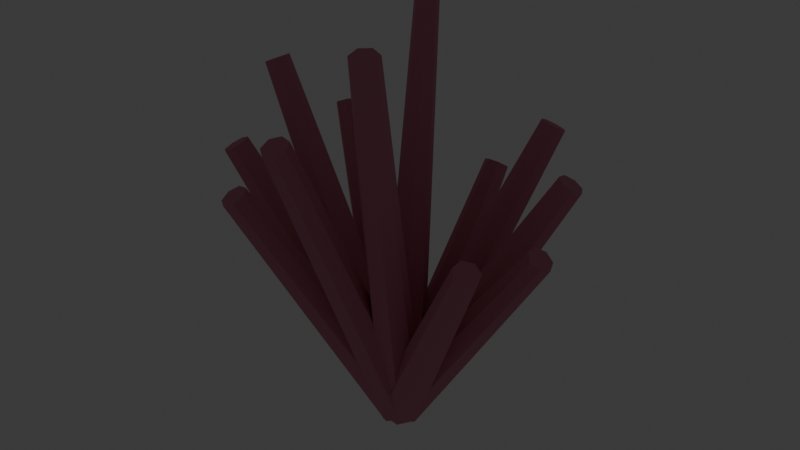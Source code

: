 # Source: source.blend  (saved by Blender 5.2.44; exported with 4.5.12 LTS)
import bpy
from mathutils import Matrix  # noqa: F401  (used for matrix-valued properties, if any)

bpy.ops.wm.read_factory_settings(use_empty=True)
scene = bpy.context.scene
scene.name = 'Scene'

# ---- collections
col_collection = bpy.data.collections.new('Collection'); scene.collection.children.link(col_collection)
col_ships_rowboat = bpy.data.collections.new('ships-rowboat'); scene.collection.children.link(col_ships_rowboat)
col_ships_dinghy = bpy.data.collections.new('ships-dinghy'); scene.collection.children.link(col_ships_dinghy)
col_ships_cutter = bpy.data.collections.new('ships-cutter'); scene.collection.children.link(col_ships_cutter)
col_ships_sloop = bpy.data.collections.new('ships-sloop'); scene.collection.children.link(col_ships_sloop)
col_ships_schooner = bpy.data.collections.new('ships-schooner'); scene.collection.children.link(col_ships_schooner)
col_ships_brig = bpy.data.collections.new('ships-brig'); scene.collection.children.link(col_ships_brig)
col_ships_frigate = bpy.data.collections.new('ships-frigate'); scene.collection.children.link(col_ships_frigate)
col_ships_galleon = bpy.data.collections.new('ships-galleon'); scene.collection.children.link(col_ships_galleon)
col_ships_carrack = bpy.data.collections.new('ships-carrack'); scene.collection.children.link(col_ships_carrack)
col_ships_junk = bpy.data.collections.new('ships-junk'); scene.collection.children.link(col_ships_junk)
col_ships_fishing_boat = bpy.data.collections.new('ships-fishing-boat'); scene.collection.children.link(col_ships_fishing_boat)
col_ships_paddle_steamer = bpy.data.collections.new('ships-paddle-steamer'); scene.collection.children.link(col_ships_paddle_steamer)
col_ships_ocean_steamer = bpy.data.collections.new('ships-ocean-steamer'); scene.collection.children.link(col_ships_ocean_steamer)
col_ships_ironclad = bpy.data.collections.new('ships-ironclad'); scene.collection.children.link(col_ships_ironclad)
col_submarines_diving_capsule = bpy.data.collections.new('submarines-diving-capsule'); scene.collection.children.link(col_submarines_diving_capsule)
col_submarines_research_sub = bpy.data.collections.new('submarines-research-sub'); scene.collection.children.link(col_submarines_research_sub)
col_submarines_tandem_sub = bpy.data.collections.new('submarines-tandem-sub'); scene.collection.children.link(col_submarines_tandem_sub)
col_submarines_torpedo_sub = bpy.data.collections.new('submarines-torpedo-sub'); scene.collection.children.link(col_submarines_torpedo_sub)
col_submarines_cargo_sub = bpy.data.collections.new('submarines-cargo-sub'); scene.collection.children.link(col_submarines_cargo_sub)
col_submarines_steampunk_sub = bpy.data.collections.new('submarines-steampunk-sub'); scene.collection.children.link(col_submarines_steampunk_sub)
col_coast_island = bpy.data.collections.new('coast-island'); scene.collection.children.link(col_coast_island)
col_coast_atoll = bpy.data.collections.new('coast-atoll'); scene.collection.children.link(col_coast_atoll)
col_coast_rocky_island = bpy.data.collections.new('coast-rocky-island'); scene.collection.children.link(col_coast_rocky_island)
col_coast_volcano = bpy.data.collections.new('coast-volcano'); scene.collection.children.link(col_coast_volcano)
col_coast_beach_straight = bpy.data.collections.new('coast-beach-straight'); scene.collection.children.link(col_coast_beach_straight)
col_coast_beach_corner = bpy.data.collections.new('coast-beach-corner'); scene.collection.children.link(col_coast_beach_corner)
col_coast_coast_inlet = bpy.data.collections.new('coast-coast-inlet'); scene.collection.children.link(col_coast_coast_inlet)
col_coast_cliff_straight = bpy.data.collections.new('coast-cliff-straight'); scene.collection.children.link(col_coast_cliff_straight)
col_coast_cliff_corner = bpy.data.collections.new('coast-cliff-corner'); scene.collection.children.link(col_coast_cliff_corner)
col_coast_sea_cave = bpy.data.collections.new('coast-sea-cave'); scene.collection.children.link(col_coast_sea_cave)
col_coast_reef = bpy.data.collections.new('coast-reef'); scene.collection.children.link(col_coast_reef)
col_coast_seabed = bpy.data.collections.new('coast-seabed'); scene.collection.children.link(col_coast_seabed)
col_nature_coconut_palm = bpy.data.collections.new('nature-coconut-palm'); scene.collection.children.link(col_nature_coconut_palm)
col_nature_fan_palm = bpy.data.collections.new('nature-fan-palm'); scene.collection.children.link(col_nature_fan_palm)
col_nature_bent_palm = bpy.data.collections.new('nature-bent-palm'); scene.collection.children.link(col_nature_bent_palm)
col_nature_royal_palm = bpy.data.collections.new('nature-royal-palm'); scene.collection.children.link(col_nature_royal_palm)
col_nature_banana = bpy.data.collections.new('nature-banana'); scene.collection.children.link(col_nature_banana)
col_nature_breadfruit = bpy.data.collections.new('nature-breadfruit'); scene.collection.children.link(col_nature_breadfruit)
col_nature_banyan = bpy.data.collections.new('nature-banyan'); scene.collection.children.link(col_nature_banyan)
col_nature_mangrove = bpy.data.collections.new('nature-mangrove'); scene.collection.children.link(col_nature_mangrove)
col_nature_hibiscus = bpy.data.collections.new('nature-hibiscus'); scene.collection.children.link(col_nature_hibiscus)
col_nature_sea_grape = bpy.data.collections.new('nature-sea-grape'); scene.collection.children.link(col_nature_sea_grape)
col_nature_fern = bpy.data.collections.new('nature-fern'); scene.collection.children.link(col_nature_fern)
col_nature_beach_grass = bpy.data.collections.new('nature-beach-grass'); scene.collection.children.link(col_nature_beach_grass)
col_nature_kelp = bpy.data.collections.new('nature-kelp'); scene.collection.children.link(col_nature_kelp)
col_nature_sea_grass = bpy.data.collections.new('nature-sea-grass'); scene.collection.children.link(col_nature_sea_grass)
col_nature_brain_coral = bpy.data.collections.new('nature-brain-coral'); scene.collection.children.link(col_nature_brain_coral)
col_nature_branching_coral = bpy.data.collections.new('nature-branching-coral'); scene.collection.children.link(col_nature_branching_coral)
col_nature_sea_fan = bpy.data.collections.new('nature-sea-fan'); scene.collection.children.link(col_nature_sea_fan)
col_nature_anemone = bpy.data.collections.new('nature-anemone'); scene.collection.children.link(col_nature_anemone)

# ---- materials (node trees are filled in below, after node groups)
mat_poly_surface = bpy.data.materials.new('poly.surface')
mat_poly_metal = bpy.data.materials.new('poly.metal')
mat_poly_glass = bpy.data.materials.new('poly.glass')
mat_poly_light = bpy.data.materials.new('poly.light')

# ---- material node trees
mat_poly_surface.use_nodes = True; mat_poly_surface.node_tree.nodes.clear()
_N = mat_poly_surface.node_tree.nodes; _L = mat_poly_surface.node_tree.links
n0 = _N.new('ShaderNodeBsdfPrincipled'); n0.name = 'Principled BSDF'; n0.location = (-200, 100)
n0.inputs[2].default_value = 0.8
n0.inputs[10].default_value = 0.005
n1 = _N.new('ShaderNodeOutputMaterial'); n1.name = 'Material Output'; n1.location = (200, 100)
n2 = _N.new('ShaderNodeVertexColor'); n2.name = 'Palette'; n2.location = (0, 0)
n2.layer_name = 'Color'
_L.new(n0.outputs[0], n1.inputs[0])
_L.new(n2.outputs[0], n0.inputs[0])
n1.is_active_output = True
mat_poly_metal.use_nodes = True; mat_poly_metal.node_tree.nodes.clear()
_N = mat_poly_metal.node_tree.nodes; _L = mat_poly_metal.node_tree.links
n0 = _N.new('ShaderNodeBsdfPrincipled'); n0.name = 'Principled BSDF'; n0.location = (-200, 100)
n0.inputs[1].default_value = 0.5
n0.inputs[2].default_value = 0.4
n0.inputs[10].default_value = 0.005
n1 = _N.new('ShaderNodeOutputMaterial'); n1.name = 'Material Output'; n1.location = (200, 100)
n2 = _N.new('ShaderNodeVertexColor'); n2.name = 'Palette'; n2.location = (0, 0)
n2.layer_name = 'Color'
_L.new(n0.outputs[0], n1.inputs[0])
_L.new(n2.outputs[0], n0.inputs[0])
n1.is_active_output = True
mat_poly_glass.use_nodes = True; mat_poly_glass.node_tree.nodes.clear()
_N = mat_poly_glass.node_tree.nodes; _L = mat_poly_glass.node_tree.links
n0 = _N.new('ShaderNodeBsdfPrincipled'); n0.name = 'Principled BSDF'; n0.location = (-200, 100)
n0.inputs[1].default_value = 0.25
n0.inputs[2].default_value = 0.22
n0.inputs[10].default_value = 0.005
n1 = _N.new('ShaderNodeOutputMaterial'); n1.name = 'Material Output'; n1.location = (200, 100)
n2 = _N.new('ShaderNodeVertexColor'); n2.name = 'Palette'; n2.location = (0, 0)
n2.layer_name = 'Color'
_L.new(n0.outputs[0], n1.inputs[0])
_L.new(n2.outputs[0], n0.inputs[0])
n1.is_active_output = True
mat_poly_light.use_nodes = True; mat_poly_light.node_tree.nodes.clear()
_N = mat_poly_light.node_tree.nodes; _L = mat_poly_light.node_tree.links
n0 = _N.new('ShaderNodeBsdfPrincipled'); n0.name = 'Principled BSDF'; n0.location = (-200, 100)
n0.inputs[10].default_value = 0.005
n0.inputs[28].default_value = 1.5
n1 = _N.new('ShaderNodeOutputMaterial'); n1.name = 'Material Output'; n1.location = (200, 100)
n2 = _N.new('ShaderNodeVertexColor'); n2.name = 'Palette'; n2.location = (0, 0)
n2.layer_name = 'Color'
_L.new(n0.outputs[0], n1.inputs[0])
_L.new(n2.outputs[0], n0.inputs[0])
_L.new(n2.outputs[0], n0.inputs[27])
n1.is_active_output = True

# ---- world
world_world = bpy.data.worlds.new('World'); scene.world = world_world
world_world.use_nodes = True; world_world.node_tree.nodes.clear()
_N = world_world.node_tree.nodes; _L = world_world.node_tree.links
n0 = _N.new('ShaderNodeOutputWorld'); n0.name = 'World Output'; n0.location = (200, 100)
n1 = _N.new('ShaderNodeBackground'); n1.name = 'Background'; n1.location = (-200, 100)
n1.inputs[0].default_value = (0.05088, 0.05088, 0.05088, 1.0)
_L.new(n1.outputs[0], n0.inputs[0])
n0.is_active_output = True
world_world.color = (0.05088, 0.05088, 0.05088)
world_world.sun_shadow_jitter_overblur = 0.0

# ---- meshes
me_nature_anemone__body = bpy.data.meshes.new('nature-anemone__body')
me_nature_anemone__body.from_pydata([(0.03691, 0.0, -0.02574), (0.02302, -0.03518, -0.01605), (-0.008214, -0.04387, 0.005727), (-0.03326, -0.01952, 0.02319), (-0.03326, 0.01952, 0.02319), (-0.008214, 0.04387, 0.005727), (0.02302, 0.03518, -0.01605), (0.3205, 0.0, 0.416), (0.3128, -0.01955, 0.4214), (0.2954, -0.02437, 0.4335), (0.2815, -0.01085, 0.4432), (0.2815, 0.01085, 0.4432), (0.2954, 0.02437, 0.4335), (0.3128, 0.01955, 0.4214), (0.03906, 7.451e-09, -0.02235), (0.01954, -0.03382, -0.02235), (-0.0147, -0.04217, -0.005523), (-0.03786, -0.01877, 0.01546), (-0.03252, 0.01877, 0.02481), (-0.002686, 0.04217, 0.01547), (0.02917, 0.03382, -0.005518), (0.2815, -0.15, 0.4416), (0.2707, -0.1688, 0.4416), (0.2516, -0.1734, 0.451), (0.2388, -0.1604, 0.4626), (0.2417, -0.1396, 0.4678), (0.2583, -0.1266, 0.4626), (0.276, -0.1312, 0.451), (0.04425, -5.96e-08, -0.008179), (0.02567, -0.03356, -0.01549), (-0.01224, -0.04185, -0.01113), (-0.04093, -0.01862, 0.001604), (-0.0388, 0.01862, 0.01313), (-0.007452, 0.04185, 0.01477), (0.02951, 0.03356, 0.005289), (0.1746, -0.2598, 0.807), (0.1643, -0.2785, 0.8029), (0.1432, -0.2831, 0.8053), (0.1273, -0.2702, 0.8124), (0.1284, -0.2495, 0.8188), (0.1459, -0.2366, 0.8197), (0.1664, -0.2412, 0.8144), (0.045, 1.49e-08, 0.0), (0.02806, -0.03192, -0.01479), (-0.01001, -0.0398, -0.01845), (-0.04054, -0.01771, -0.00821), (-0.04054, 0.01771, 0.00821), (-0.01001, 0.0398, 0.01845), (0.02806, 0.03192, 0.01479), (0.025, -0.3, 0.6473), (0.01559, -0.3177, 0.6391), (-0.005563, -0.3221, 0.6371), (-0.02252, -0.3098, 0.6427), (-0.02252, -0.2902, 0.6519), (-0.005563, -0.2779, 0.6575), (0.01559, -0.2823, 0.6555), (0.04313, 2.98e-08, 0.01283), (0.03133, -0.03155, -0.006931), (-0.004063, -0.03934, -0.02147), (-0.0364, -0.01751, -0.01984), (-0.04133, 0.01751, -0.003271), (-0.01513, 0.03934, 0.01576), (0.02245, 0.03155, 0.02292), (-0.126, -0.2598, 0.5116), (-0.1326, -0.2773, 0.5006), (-0.1523, -0.2817, 0.4925), (-0.1702, -0.2695, 0.4935), (-0.173, -0.2501, 0.5027), (-0.1584, -0.238, 0.5132), (-0.1375, -0.2423, 0.5172), (0.04047, 2.235e-08, 0.01967), (0.029, -0.03411, 0.004522), (-0.004312, -0.04254, -0.01403), (-0.03437, -0.01893, -0.02202), (-0.03855, 0.01893, -0.01343), (-0.0137, 0.04254, 0.005279), (0.02147, 0.03411, 0.02001), (-0.2373, -0.15, 0.5454), (-0.2437, -0.169, 0.537), (-0.2622, -0.1736, 0.5267), (-0.2789, -0.1605, 0.5223), (-0.2812, -0.1395, 0.527), (-0.2674, -0.1264, 0.5374), (-0.2479, -0.131, 0.5456), (0.04085, 0.0, 0.01889), (0.02547, -0.03518, 0.01178), (-0.009089, -0.04387, -0.004203), (-0.0368, -0.01952, -0.01702), (-0.0368, 0.01952, -0.01702), (-0.009089, 0.04387, -0.004203), (0.02547, 0.03518, 0.01178), (-0.2773, -3.674e-17, 0.6593), (-0.2859, -0.01955, 0.6554), (-0.305, -0.02437, 0.6465), (-0.3204, -0.01085, 0.6394), (-0.3204, 0.01085, 0.6394), (-0.305, 0.02437, 0.6465), (-0.2859, 0.01955, 0.6554), (0.04041, 1.49e-08, 0.0198), (0.02138, -0.0341, 0.02012), (-0.01374, -0.04252, 0.005294), (-0.03852, -0.01892, -0.01352), (-0.03429, 0.01892, -0.02216), (-0.00424, 0.04252, -0.01411), (0.02901, 0.0341, 0.004566), (-0.2374, 0.15, 0.5413), (-0.2479, 0.1311, 0.5415), (-0.2674, 0.1264, 0.5332), (-0.2812, 0.1395, 0.5228), (-0.2789, 0.1605, 0.518), (-0.2622, 0.1736, 0.5224), (-0.2437, 0.1689, 0.5328), (0.0441, -1.49e-08, 0.008935), (0.02523, -0.03327, 0.01678), (-0.01265, -0.04149, 0.012), (-0.041, -0.01846, -0.001827), (-0.03848, 0.01846, -0.01427), (-0.006981, 0.04149, -0.01597), (0.02977, 0.03327, -0.005643), (-0.1255, 0.2598, 0.7454), (-0.136, 0.2413, 0.7498), (-0.157, 0.2368, 0.7471), (-0.1728, 0.2496, 0.7394), (-0.1714, 0.2701, 0.7325), (-0.1539, 0.2829, 0.7316), (-0.1335, 0.2783, 0.7373), (0.045, -2.98e-08, 0.0), (0.02806, -0.02857, 0.02054), (-0.01001, -0.03562, 0.02561), (-0.04054, -0.01585, 0.0114), (-0.04054, 0.01585, -0.0114), (-0.01001, 0.03562, -0.02561), (0.02806, 0.02857, -0.02054), (0.025, 0.3, 0.4173), (0.01559, 0.2841, 0.4287), (-0.005563, 0.2802, 0.4316), (-0.02252, 0.2912, 0.4237), (-0.02252, 0.3088, 0.411), (-0.005563, 0.3198, 0.4031), (0.01559, 0.3159, 0.4059), (0.04341, 0.0, -0.01184), (0.03091, -0.03201, 0.006694), (-0.004874, -0.03992, 0.02019), (-0.03698, -0.01777, 0.01848), (-0.04125, 0.01777, 0.002856), (-0.01445, 0.03992, -0.01492), (0.02323, 0.03201, -0.02146), (0.1741, 0.2598, 0.5434), (0.1672, 0.242, 0.5537), (0.1473, 0.2376, 0.5612), (0.1295, 0.2499, 0.5603), (0.1271, 0.2697, 0.5516), (0.142, 0.282, 0.5417), (0.1629, 0.2776, 0.5381), (0.03996, -7.451e-09, -0.02069), (0.02907, -0.034, -0.004883), (-0.003718, -0.0424, 0.0146), (-0.0337, -0.01887, 0.02309), (-0.03831, 0.01887, 0.01419), (-0.01407, 0.0424, -0.005392), (0.02077, 0.034, -0.02091), (0.282, 0.15, 0.4904), (0.276, 0.1311, 0.4991), (0.2577, 0.1264, 0.51), (0.2411, 0.1395, 0.5147), (0.2385, 0.1605, 0.5097), (0.252, 0.1736, 0.4989), (0.2713, 0.1689, 0.4902)], [], [(0, 7, 8, 1), (1, 8, 9, 2), (2, 9, 10, 3), (3, 10, 11, 4), (4, 11, 12, 5), (5, 12, 13, 6), (6, 13, 7, 0), (6, 0, 1, 2, 3, 4, 5), (7, 13, 12, 11, 10, 9, 8), (14, 21, 22, 15), (15, 22, 23, 16), (16, 23, 24, 17), (17, 24, 25, 18), (18, 25, 26, 19), (19, 26, 27, 20), (20, 27, 21, 14), (20, 14, 15, 16, 17, 18, 19), (21, 27, 26, 25, 24, 23, 22), (28, 35, 36, 29), (29, 36, 37, 30), (30, 37, 38, 31), (31, 38, 39, 32), (32, 39, 40, 33), (33, 40, 41, 34), (34, 41, 35, 28), (34, 28, 29, 30, 31, 32, 33), (35, 41, 40, 39, 38, 37, 36), (42, 49, 50, 43), (43, 50, 51, 44), (44, 51, 52, 45), (45, 52, 53, 46), (46, 53, 54, 47), (47, 54, 55, 48), (48, 55, 49, 42), (48, 42, 43, 44, 45, 46, 47), (49, 55, 54, 53, 52, 51, 50), (56, 63, 64, 57), (57, 64, 65, 58), (58, 65, 66, 59), (59, 66, 67, 60), (60, 67, 68, 61), (61, 68, 69, 62), (62, 69, 63, 56), (62, 56, 57, 58, 59, 60, 61), (63, 69, 68, 67, 66, 65, 64), (70, 77, 78, 71), (71, 78, 79, 72), (72, 79, 80, 73), (73, 80, 81, 74), (74, 81, 82, 75), (75, 82, 83, 76), (76, 83, 77, 70), (76, 70, 71, 72, 73, 74, 75), (77, 83, 82, 81, 80, 79, 78), (84, 91, 92, 85), (85, 92, 93, 86), (86, 93, 94, 87), (87, 94, 95, 88), (88, 95, 96, 89), (89, 96, 97, 90), (90, 97, 91, 84), (90, 84, 85, 86, 87, 88, 89), (91, 97, 96, 95, 94, 93, 92), (98, 105, 106, 99), (99, 106, 107, 100), (100, 107, 108, 101), (101, 108, 109, 102), (102, 109, 110, 103), (103, 110, 111, 104), (104, 111, 105, 98), (104, 98, 99, 100, 101, 102, 103), (105, 111, 110, 109, 108, 107, 106), (112, 119, 120, 113), (113, 120, 121, 114), (114, 121, 122, 115), (115, 122, 123, 116), (116, 123, 124, 117), (117, 124, 125, 118), (118, 125, 119, 112), (118, 112, 113, 114, 115, 116, 117), (119, 125, 124, 123, 122, 121, 120), (126, 133, 134, 127), (127, 134, 135, 128), (128, 135, 136, 129), (129, 136, 137, 130), (130, 137, 138, 131), (131, 138, 139, 132), (132, 139, 133, 126), (132, 126, 127, 128, 129, 130, 131), (133, 139, 138, 137, 136, 135, 134), (140, 147, 148, 141), (141, 148, 149, 142), (142, 149, 150, 143), (143, 150, 151, 144), (144, 151, 152, 145), (145, 152, 153, 146), (146, 153, 147, 140), (146, 140, 141, 142, 143, 144, 145), (147, 153, 152, 151, 150, 149, 148), (154, 161, 162, 155), (155, 162, 163, 156), (156, 163, 164, 157), (157, 164, 165, 158), (158, 165, 166, 159), (159, 166, 167, 160), (160, 167, 161, 154), (160, 154, 155, 156, 157, 158, 159), (161, 167, 166, 165, 164, 163, 162)])
_ca = me_nature_anemone__body.color_attributes.new('Color', 'FLOAT_COLOR', 'CORNER')
_ca.data.foreach_set('color', [0.624, 0.2159, 0.2961, 1.0, 0.624, 0.2159, 0.2961, 1.0, 0.624, 0.2159, 0.2961, 1.0, 0.624, 0.2159, 0.2961, 1.0, 0.624, 0.2159, 0.2961, 1.0, 0.624, 0.2159, 0.2961, 1.0, 0.624, 0.2159, 0.2961, 1.0, 0.624, 0.2159, 0.2961, 1.0, 0.624, 0.2159, 0.2961, 1.0, 0.624, 0.2159, 0.2961, 1.0, 0.624, 0.2159, 0.2961, 1.0, 0.624, 0.2159, 0.2961, 1.0, 0.624, 0.2159, 0.2961, 1.0, 0.624, 0.2159, 0.2961, 1.0, 0.624, 0.2159, 0.2961, 1.0, 0.624, 0.2159, 0.2961, 1.0, 0.624, 0.2159, 0.2961, 1.0, 0.624, 0.2159, 0.2961, 1.0, 0.624, 0.2159, 0.2961, 1.0, 0.624, 0.2159, 0.2961, 1.0, 0.624, 0.2159, 0.2961, 1.0, 0.624, 0.2159, 0.2961, 1.0, 0.624, 0.2159, 0.2961, 1.0, 0.624, 0.2159, 0.2961, 1.0, 0.624, 0.2159, 0.2961, 1.0, 0.624, 0.2159, 0.2961, 1.0, 0.624, 0.2159, 0.2961, 1.0, 0.624, 0.2159, 0.2961, 1.0, 0.624, 0.2159, 0.2961, 1.0, 0.624, 0.2159, 0.2961, 1.0, 0.624, 0.2159, 0.2961, 1.0, 0.624, 0.2159, 0.2961, 1.0, 0.624, 0.2159, 0.2961, 1.0, 0.624, 0.2159, 0.2961, 1.0, 0.624, 0.2159, 0.2961, 1.0, 0.624, 0.2159, 0.2961, 1.0, 0.624, 0.2159, 0.2961, 1.0, 0.624, 0.2159, 0.2961, 1.0, 0.624, 0.2159, 0.2961, 1.0, 0.624, 0.2159, 0.2961, 1.0, 0.624, 0.2159, 0.2961, 1.0, 0.624, 0.2159, 0.2961, 1.0, 0.624, 0.2159, 0.2961, 1.0, 0.624, 0.2159, 0.2961, 1.0, 0.624, 0.2159, 0.2961, 1.0, 0.624, 0.2159, 0.2961, 1.0, 0.624, 0.2159, 0.2961, 1.0, 0.624, 0.2159, 0.2961, 1.0, 0.624, 0.2159, 0.2961, 1.0, 0.624, 0.2159, 0.2961, 1.0, 0.624, 0.2159, 0.2961, 1.0, 0.624, 0.2159, 0.2961, 1.0, 0.624, 0.2159, 0.2961, 1.0, 0.624, 0.2159, 0.2961, 1.0, 0.624, 0.2159, 0.2961, 1.0, 0.624, 0.2159, 0.2961, 1.0, 0.624, 0.2159, 0.2961, 1.0, 0.624, 0.2159, 0.2961, 1.0, 0.624, 0.2159, 0.2961, 1.0, 0.624, 0.2159, 0.2961, 1.0, 0.624, 0.2159, 0.2961, 1.0, 0.624, 0.2159, 0.2961, 1.0, 0.624, 0.2159, 0.2961, 1.0, 0.624, 0.2159, 0.2961, 1.0, 0.624, 0.2159, 0.2961, 1.0, 0.624, 0.2159, 0.2961, 1.0, 0.624, 0.2159, 0.2961, 1.0, 0.624, 0.2159, 0.2961, 1.0, 0.624, 0.2159, 0.2961, 1.0, 0.624, 0.2159, 0.2961, 1.0, 0.624, 0.2159, 0.2961, 1.0, 0.624, 0.2159, 0.2961, 1.0, 0.624, 0.2159, 0.2961, 1.0, 0.624, 0.2159, 0.2961, 1.0, 0.624, 0.2159, 0.2961, 1.0, 0.624, 0.2159, 0.2961, 1.0, 0.624, 0.2159, 0.2961, 1.0, 0.624, 0.2159, 0.2961, 1.0, 0.624, 0.2159, 0.2961, 1.0, 0.624, 0.2159, 0.2961, 1.0, 0.624, 0.2159, 0.2961, 1.0, 0.624, 0.2159, 0.2961, 1.0, 0.624, 0.2159, 0.2961, 1.0, 0.624, 0.2159, 0.2961, 1.0, 0.624, 0.2159, 0.2961, 1.0, 0.624, 0.2159, 0.2961, 1.0, 0.624, 0.2159, 0.2961, 1.0, 0.624, 0.2159, 0.2961, 1.0, 0.624, 0.2159, 0.2961, 1.0, 0.624, 0.2159, 0.2961, 1.0, 0.624, 0.2159, 0.2961, 1.0, 0.624, 0.2159, 0.2961, 1.0, 0.624, 0.2159, 0.2961, 1.0, 0.624, 0.2159, 0.2961, 1.0, 0.624, 0.2159, 0.2961, 1.0, 0.624, 0.2159, 0.2961, 1.0, 0.624, 0.2159, 0.2961, 1.0, 0.624, 0.2159, 0.2961, 1.0, 0.624, 0.2159, 0.2961, 1.0, 0.624, 0.2159, 0.2961, 1.0, 0.624, 0.2159, 0.2961, 1.0, 0.624, 0.2159, 0.2961, 1.0, 0.624, 0.2159, 0.2961, 1.0, 0.624, 0.2159, 0.2961, 1.0, 0.624, 0.2159, 0.2961, 1.0, 0.624, 0.2159, 0.2961, 1.0, 0.624, 0.2159, 0.2961, 1.0, 0.624, 0.2159, 0.2961, 1.0, 0.624, 0.2159, 0.2961, 1.0, 0.624, 0.2159, 0.2961, 1.0, 0.624, 0.2159, 0.2961, 1.0, 0.624, 0.2159, 0.2961, 1.0, 0.624, 0.2159, 0.2961, 1.0, 0.624, 0.2159, 0.2961, 1.0, 0.624, 0.2159, 0.2961, 1.0, 0.624, 0.2159, 0.2961, 1.0, 0.624, 0.2159, 0.2961, 1.0, 0.624, 0.2159, 0.2961, 1.0, 0.624, 0.2159, 0.2961, 1.0, 0.624, 0.2159, 0.2961, 1.0, 0.624, 0.2159, 0.2961, 1.0, 0.624, 0.2159, 0.2961, 1.0, 0.624, 0.2159, 0.2961, 1.0, 0.624, 0.2159, 0.2961, 1.0, 0.624, 0.2159, 0.2961, 1.0, 0.624, 0.2159, 0.2961, 1.0, 0.624, 0.2159, 0.2961, 1.0, 0.624, 0.2159, 0.2961, 1.0, 0.624, 0.2159, 0.2961, 1.0, 0.624, 0.2159, 0.2961, 1.0, 0.624, 0.2159, 0.2961, 1.0, 0.624, 0.2159, 0.2961, 1.0, 0.624, 0.2159, 0.2961, 1.0, 0.624, 0.2159, 0.2961, 1.0, 0.624, 0.2159, 0.2961, 1.0, 0.624, 0.2159, 0.2961, 1.0, 0.624, 0.2159, 0.2961, 1.0, 0.624, 0.2159, 0.2961, 1.0, 0.624, 0.2159, 0.2961, 1.0, 0.624, 0.2159, 0.2961, 1.0, 0.624, 0.2159, 0.2961, 1.0, 0.624, 0.2159, 0.2961, 1.0, 0.624, 0.2159, 0.2961, 1.0, 0.624, 0.2159, 0.2961, 1.0, 0.624, 0.2159, 0.2961, 1.0, 0.624, 0.2159, 0.2961, 1.0, 0.624, 0.2159, 0.2961, 1.0, 0.624, 0.2159, 0.2961, 1.0, 0.624, 0.2159, 0.2961, 1.0, 0.624, 0.2159, 0.2961, 1.0, 0.624, 0.2159, 0.2961, 1.0, 0.624, 0.2159, 0.2961, 1.0, 0.624, 0.2159, 0.2961, 1.0, 0.624, 0.2159, 0.2961, 1.0, 0.624, 0.2159, 0.2961, 1.0, 0.624, 0.2159, 0.2961, 1.0, 0.624, 0.2159, 0.2961, 1.0, 0.624, 0.2159, 0.2961, 1.0, 0.624, 0.2159, 0.2961, 1.0, 0.624, 0.2159, 0.2961, 1.0, 0.624, 0.2159, 0.2961, 1.0, 0.624, 0.2159, 0.2961, 1.0, 0.624, 0.2159, 0.2961, 1.0, 0.624, 0.2159, 0.2961, 1.0, 0.624, 0.2159, 0.2961, 1.0, 0.624, 0.2159, 0.2961, 1.0, 0.624, 0.2159, 0.2961, 1.0, 0.624, 0.2159, 0.2961, 1.0, 0.624, 0.2159, 0.2961, 1.0, 0.624, 0.2159, 0.2961, 1.0, 0.624, 0.2159, 0.2961, 1.0, 0.624, 0.2159, 0.2961, 1.0, 0.624, 0.2159, 0.2961, 1.0, 0.624, 0.2159, 0.2961, 1.0, 0.624, 0.2159, 0.2961, 1.0, 0.624, 0.2159, 0.2961, 1.0, 0.624, 0.2159, 0.2961, 1.0, 0.624, 0.2159, 0.2961, 1.0, 0.624, 0.2159, 0.2961, 1.0, 0.624, 0.2159, 0.2961, 1.0, 0.624, 0.2159, 0.2961, 1.0, 0.624, 0.2159, 0.2961, 1.0, 0.624, 0.2159, 0.2961, 1.0, 0.624, 0.2159, 0.2961, 1.0, 0.624, 0.2159, 0.2961, 1.0, 0.624, 0.2159, 0.2961, 1.0, 0.624, 0.2159, 0.2961, 1.0, 0.624, 0.2159, 0.2961, 1.0, 0.624, 0.2159, 0.2961, 1.0, 0.624, 0.2159, 0.2961, 1.0, 0.624, 0.2159, 0.2961, 1.0, 0.624, 0.2159, 0.2961, 1.0, 0.624, 0.2159, 0.2961, 1.0, 0.624, 0.2159, 0.2961, 1.0, 0.624, 0.2159, 0.2961, 1.0, 0.624, 0.2159, 0.2961, 1.0, 0.624, 0.2159, 0.2961, 1.0, 0.624, 0.2159, 0.2961, 1.0, 0.624, 0.2159, 0.2961, 1.0, 0.624, 0.2159, 0.2961, 1.0, 0.624, 0.2159, 0.2961, 1.0, 0.624, 0.2159, 0.2961, 1.0, 0.624, 0.2159, 0.2961, 1.0, 0.624, 0.2159, 0.2961, 1.0, 0.624, 0.2159, 0.2961, 1.0, 0.624, 0.2159, 0.2961, 1.0, 0.624, 0.2159, 0.2961, 1.0, 0.624, 0.2159, 0.2961, 1.0, 0.624, 0.2159, 0.2961, 1.0, 0.624, 0.2159, 0.2961, 1.0, 0.624, 0.2159, 0.2961, 1.0, 0.624, 0.2159, 0.2961, 1.0, 0.624, 0.2159, 0.2961, 1.0, 0.624, 0.2159, 0.2961, 1.0, 0.624, 0.2159, 0.2961, 1.0, 0.624, 0.2159, 0.2961, 1.0, 0.624, 0.2159, 0.2961, 1.0, 0.624, 0.2159, 0.2961, 1.0, 0.624, 0.2159, 0.2961, 1.0, 0.624, 0.2159, 0.2961, 1.0, 0.624, 0.2159, 0.2961, 1.0, 0.624, 0.2159, 0.2961, 1.0, 0.624, 0.2159, 0.2961, 1.0, 0.624, 0.2159, 0.2961, 1.0, 0.624, 0.2159, 0.2961, 1.0, 0.624, 0.2159, 0.2961, 1.0, 0.624, 0.2159, 0.2961, 1.0, 0.624, 0.2159, 0.2961, 1.0, 0.624, 0.2159, 0.2961, 1.0, 0.624, 0.2159, 0.2961, 1.0, 0.624, 0.2159, 0.2961, 1.0, 0.624, 0.2159, 0.2961, 1.0, 0.624, 0.2159, 0.2961, 1.0, 0.624, 0.2159, 0.2961, 1.0, 0.624, 0.2159, 0.2961, 1.0, 0.624, 0.2159, 0.2961, 1.0, 0.624, 0.2159, 0.2961, 1.0, 0.624, 0.2159, 0.2961, 1.0, 0.624, 0.2159, 0.2961, 1.0, 0.624, 0.2159, 0.2961, 1.0, 0.624, 0.2159, 0.2961, 1.0, 0.624, 0.2159, 0.2961, 1.0, 0.624, 0.2159, 0.2961, 1.0, 0.624, 0.2159, 0.2961, 1.0, 0.624, 0.2159, 0.2961, 1.0, 0.624, 0.2159, 0.2961, 1.0, 0.624, 0.2159, 0.2961, 1.0, 0.624, 0.2159, 0.2961, 1.0, 0.624, 0.2159, 0.2961, 1.0, 0.624, 0.2159, 0.2961, 1.0, 0.624, 0.2159, 0.2961, 1.0, 0.624, 0.2159, 0.2961, 1.0, 0.624, 0.2159, 0.2961, 1.0, 0.624, 0.2159, 0.2961, 1.0, 0.624, 0.2159, 0.2961, 1.0, 0.624, 0.2159, 0.2961, 1.0, 0.624, 0.2159, 0.2961, 1.0, 0.624, 0.2159, 0.2961, 1.0, 0.624, 0.2159, 0.2961, 1.0, 0.624, 0.2159, 0.2961, 1.0, 0.624, 0.2159, 0.2961, 1.0, 0.624, 0.2159, 0.2961, 1.0, 0.624, 0.2159, 0.2961, 1.0, 0.624, 0.2159, 0.2961, 1.0, 0.624, 0.2159, 0.2961, 1.0, 0.624, 0.2159, 0.2961, 1.0, 0.624, 0.2159, 0.2961, 1.0, 0.624, 0.2159, 0.2961, 1.0, 0.624, 0.2159, 0.2961, 1.0, 0.624, 0.2159, 0.2961, 1.0, 0.624, 0.2159, 0.2961, 1.0, 0.624, 0.2159, 0.2961, 1.0, 0.624, 0.2159, 0.2961, 1.0, 0.624, 0.2159, 0.2961, 1.0, 0.624, 0.2159, 0.2961, 1.0, 0.624, 0.2159, 0.2961, 1.0, 0.624, 0.2159, 0.2961, 1.0, 0.624, 0.2159, 0.2961, 1.0, 0.624, 0.2159, 0.2961, 1.0, 0.624, 0.2159, 0.2961, 1.0, 0.624, 0.2159, 0.2961, 1.0, 0.624, 0.2159, 0.2961, 1.0, 0.624, 0.2159, 0.2961, 1.0, 0.624, 0.2159, 0.2961, 1.0, 0.624, 0.2159, 0.2961, 1.0, 0.624, 0.2159, 0.2961, 1.0, 0.624, 0.2159, 0.2961, 1.0, 0.624, 0.2159, 0.2961, 1.0, 0.624, 0.2159, 0.2961, 1.0, 0.624, 0.2159, 0.2961, 1.0, 0.624, 0.2159, 0.2961, 1.0, 0.624, 0.2159, 0.2961, 1.0, 0.624, 0.2159, 0.2961, 1.0, 0.624, 0.2159, 0.2961, 1.0, 0.624, 0.2159, 0.2961, 1.0, 0.624, 0.2159, 0.2961, 1.0, 0.624, 0.2159, 0.2961, 1.0, 0.624, 0.2159, 0.2961, 1.0, 0.624, 0.2159, 0.2961, 1.0, 0.624, 0.2159, 0.2961, 1.0, 0.624, 0.2159, 0.2961, 1.0, 0.624, 0.2159, 0.2961, 1.0, 0.624, 0.2159, 0.2961, 1.0, 0.624, 0.2159, 0.2961, 1.0, 0.624, 0.2159, 0.2961, 1.0, 0.624, 0.2159, 0.2961, 1.0, 0.624, 0.2159, 0.2961, 1.0, 0.624, 0.2159, 0.2961, 1.0, 0.624, 0.2159, 0.2961, 1.0, 0.624, 0.2159, 0.2961, 1.0, 0.624, 0.2159, 0.2961, 1.0, 0.624, 0.2159, 0.2961, 1.0, 0.624, 0.2159, 0.2961, 1.0, 0.624, 0.2159, 0.2961, 1.0, 0.624, 0.2159, 0.2961, 1.0, 0.624, 0.2159, 0.2961, 1.0, 0.624, 0.2159, 0.2961, 1.0, 0.624, 0.2159, 0.2961, 1.0, 0.624, 0.2159, 0.2961, 1.0, 0.624, 0.2159, 0.2961, 1.0, 0.624, 0.2159, 0.2961, 1.0, 0.624, 0.2159, 0.2961, 1.0, 0.624, 0.2159, 0.2961, 1.0, 0.624, 0.2159, 0.2961, 1.0, 0.624, 0.2159, 0.2961, 1.0, 0.624, 0.2159, 0.2961, 1.0, 0.624, 0.2159, 0.2961, 1.0, 0.624, 0.2159, 0.2961, 1.0, 0.624, 0.2159, 0.2961, 1.0, 0.624, 0.2159, 0.2961, 1.0, 0.624, 0.2159, 0.2961, 1.0, 0.624, 0.2159, 0.2961, 1.0, 0.624, 0.2159, 0.2961, 1.0, 0.624, 0.2159, 0.2961, 1.0, 0.624, 0.2159, 0.2961, 1.0, 0.624, 0.2159, 0.2961, 1.0, 0.624, 0.2159, 0.2961, 1.0, 0.624, 0.2159, 0.2961, 1.0, 0.624, 0.2159, 0.2961, 1.0, 0.624, 0.2159, 0.2961, 1.0, 0.624, 0.2159, 0.2961, 1.0, 0.624, 0.2159, 0.2961, 1.0, 0.624, 0.2159, 0.2961, 1.0, 0.624, 0.2159, 0.2961, 1.0, 0.624, 0.2159, 0.2961, 1.0, 0.624, 0.2159, 0.2961, 1.0, 0.624, 0.2159, 0.2961, 1.0, 0.624, 0.2159, 0.2961, 1.0, 0.624, 0.2159, 0.2961, 1.0, 0.624, 0.2159, 0.2961, 1.0, 0.624, 0.2159, 0.2961, 1.0, 0.624, 0.2159, 0.2961, 1.0, 0.624, 0.2159, 0.2961, 1.0, 0.624, 0.2159, 0.2961, 1.0, 0.624, 0.2159, 0.2961, 1.0, 0.624, 0.2159, 0.2961, 1.0, 0.624, 0.2159, 0.2961, 1.0, 0.624, 0.2159, 0.2961, 1.0, 0.624, 0.2159, 0.2961, 1.0, 0.624, 0.2159, 0.2961, 1.0, 0.624, 0.2159, 0.2961, 1.0, 0.624, 0.2159, 0.2961, 1.0, 0.624, 0.2159, 0.2961, 1.0, 0.624, 0.2159, 0.2961, 1.0, 0.624, 0.2159, 0.2961, 1.0, 0.624, 0.2159, 0.2961, 1.0, 0.624, 0.2159, 0.2961, 1.0, 0.624, 0.2159, 0.2961, 1.0, 0.624, 0.2159, 0.2961, 1.0, 0.624, 0.2159, 0.2961, 1.0, 0.624, 0.2159, 0.2961, 1.0, 0.624, 0.2159, 0.2961, 1.0, 0.624, 0.2159, 0.2961, 1.0, 0.624, 0.2159, 0.2961, 1.0, 0.624, 0.2159, 0.2961, 1.0, 0.624, 0.2159, 0.2961, 1.0, 0.624, 0.2159, 0.2961, 1.0, 0.624, 0.2159, 0.2961, 1.0, 0.624, 0.2159, 0.2961, 1.0, 0.624, 0.2159, 0.2961, 1.0, 0.624, 0.2159, 0.2961, 1.0, 0.624, 0.2159, 0.2961, 1.0, 0.624, 0.2159, 0.2961, 1.0, 0.624, 0.2159, 0.2961, 1.0, 0.624, 0.2159, 0.2961, 1.0, 0.624, 0.2159, 0.2961, 1.0, 0.624, 0.2159, 0.2961, 1.0, 0.624, 0.2159, 0.2961, 1.0, 0.624, 0.2159, 0.2961, 1.0, 0.624, 0.2159, 0.2961, 1.0, 0.624, 0.2159, 0.2961, 1.0, 0.624, 0.2159, 0.2961, 1.0, 0.624, 0.2159, 0.2961, 1.0, 0.624, 0.2159, 0.2961, 1.0, 0.624, 0.2159, 0.2961, 1.0, 0.624, 0.2159, 0.2961, 1.0, 0.624, 0.2159, 0.2961, 1.0, 0.624, 0.2159, 0.2961, 1.0, 0.624, 0.2159, 0.2961, 1.0, 0.624, 0.2159, 0.2961, 1.0, 0.624, 0.2159, 0.2961, 1.0, 0.624, 0.2159, 0.2961, 1.0, 0.624, 0.2159, 0.2961, 1.0, 0.624, 0.2159, 0.2961, 1.0, 0.624, 0.2159, 0.2961, 1.0, 0.624, 0.2159, 0.2961, 1.0, 0.624, 0.2159, 0.2961, 1.0, 0.624, 0.2159, 0.2961, 1.0, 0.624, 0.2159, 0.2961, 1.0, 0.624, 0.2159, 0.2961, 1.0, 0.624, 0.2159, 0.2961, 1.0, 0.624, 0.2159, 0.2961, 1.0, 0.624, 0.2159, 0.2961, 1.0, 0.624, 0.2159, 0.2961, 1.0, 0.624, 0.2159, 0.2961, 1.0, 0.624, 0.2159, 0.2961, 1.0, 0.624, 0.2159, 0.2961, 1.0, 0.624, 0.2159, 0.2961, 1.0, 0.624, 0.2159, 0.2961, 1.0, 0.624, 0.2159, 0.2961, 1.0, 0.624, 0.2159, 0.2961, 1.0, 0.624, 0.2159, 0.2961, 1.0, 0.624, 0.2159, 0.2961, 1.0, 0.624, 0.2159, 0.2961, 1.0, 0.624, 0.2159, 0.2961, 1.0, 0.624, 0.2159, 0.2961, 1.0, 0.624, 0.2159, 0.2961, 1.0, 0.624, 0.2159, 0.2961, 1.0, 0.624, 0.2159, 0.2961, 1.0, 0.624, 0.2159, 0.2961, 1.0, 0.624, 0.2159, 0.2961, 1.0, 0.624, 0.2159, 0.2961, 1.0, 0.624, 0.2159, 0.2961, 1.0, 0.624, 0.2159, 0.2961, 1.0, 0.624, 0.2159, 0.2961, 1.0, 0.624, 0.2159, 0.2961, 1.0, 0.624, 0.2159, 0.2961, 1.0, 0.624, 0.2159, 0.2961, 1.0, 0.624, 0.2159, 0.2961, 1.0, 0.624, 0.2159, 0.2961, 1.0, 0.624, 0.2159, 0.2961, 1.0, 0.624, 0.2159, 0.2961, 1.0, 0.624, 0.2159, 0.2961, 1.0, 0.624, 0.2159, 0.2961, 1.0, 0.624, 0.2159, 0.2961, 1.0, 0.624, 0.2159, 0.2961, 1.0, 0.624, 0.2159, 0.2961, 1.0, 0.624, 0.2159, 0.2961, 1.0, 0.624, 0.2159, 0.2961, 1.0, 0.624, 0.2159, 0.2961, 1.0, 0.624, 0.2159, 0.2961, 1.0, 0.624, 0.2159, 0.2961, 1.0, 0.624, 0.2159, 0.2961, 1.0, 0.624, 0.2159, 0.2961, 1.0, 0.624, 0.2159, 0.2961, 1.0, 0.624, 0.2159, 0.2961, 1.0, 0.624, 0.2159, 0.2961, 1.0, 0.624, 0.2159, 0.2961, 1.0, 0.624, 0.2159, 0.2961, 1.0, 0.624, 0.2159, 0.2961, 1.0, 0.624, 0.2159, 0.2961, 1.0, 0.624, 0.2159, 0.2961, 1.0, 0.624, 0.2159, 0.2961, 1.0, 0.624, 0.2159, 0.2961, 1.0, 0.624, 0.2159, 0.2961, 1.0, 0.624, 0.2159, 0.2961, 1.0, 0.624, 0.2159, 0.2961, 1.0, 0.624, 0.2159, 0.2961, 1.0, 0.624, 0.2159, 0.2961, 1.0, 0.624, 0.2159, 0.2961, 1.0, 0.624, 0.2159, 0.2961, 1.0, 0.624, 0.2159, 0.2961, 1.0, 0.624, 0.2159, 0.2961, 1.0, 0.624, 0.2159, 0.2961, 1.0, 0.624, 0.2159, 0.2961, 1.0, 0.624, 0.2159, 0.2961, 1.0, 0.624, 0.2159, 0.2961, 1.0, 0.624, 0.2159, 0.2961, 1.0, 0.624, 0.2159, 0.2961, 1.0, 0.624, 0.2159, 0.2961, 1.0, 0.624, 0.2159, 0.2961, 1.0, 0.624, 0.2159, 0.2961, 1.0, 0.624, 0.2159, 0.2961, 1.0, 0.624, 0.2159, 0.2961, 1.0, 0.624, 0.2159, 0.2961, 1.0, 0.624, 0.2159, 0.2961, 1.0, 0.624, 0.2159, 0.2961, 1.0, 0.624, 0.2159, 0.2961, 1.0, 0.624, 0.2159, 0.2961, 1.0, 0.624, 0.2159, 0.2961, 1.0, 0.624, 0.2159, 0.2961, 1.0, 0.624, 0.2159, 0.2961, 1.0, 0.624, 0.2159, 0.2961, 1.0, 0.624, 0.2159, 0.2961, 1.0, 0.624, 0.2159, 0.2961, 1.0, 0.624, 0.2159, 0.2961, 1.0, 0.624, 0.2159, 0.2961, 1.0, 0.624, 0.2159, 0.2961, 1.0, 0.624, 0.2159, 0.2961, 1.0, 0.624, 0.2159, 0.2961, 1.0, 0.624, 0.2159, 0.2961, 1.0, 0.624, 0.2159, 0.2961, 1.0, 0.624, 0.2159, 0.2961, 1.0, 0.624, 0.2159, 0.2961, 1.0])
me_nature_anemone__body.materials.append(mat_poly_surface)
me_nature_anemone__body.materials.append(mat_poly_metal)
me_nature_anemone__body.materials.append(mat_poly_glass)
me_nature_anemone__body.materials.append(mat_poly_light)
me_nature_anemone__body.update()

# ---- objects
ob_nature_anemone = bpy.data.objects.new('nature-anemone', None)
ob_nature_anemone__body = bpy.data.objects.new('nature-anemone__body', me_nature_anemone__body)

# ---- transforms, parenting, visibility, modifiers, constraints
ob_nature_anemone.location = (0.0, 0.0, 0.0)
ob_nature_anemone__body.parent = ob_nature_anemone
ob_nature_anemone__body.location = (0.0, 0.0, 0.0)

# ---- collection membership
col_nature_anemone.objects.link(ob_nature_anemone)
col_nature_anemone.objects.link(ob_nature_anemone__body)

# ---- scene / render settings (as saved in the file)
scene.frame_start = 1; scene.frame_end = 250; scene.frame_set(1)
scene.render.engine = 'BLENDER_EEVEE_NEXT'
scene.render.fps = 30
scene.render.bake_bias = 0.0
scene.render.bake_samples = 0
scene.render.compositor_device = 'GPU'
scene.eevee.use_volume_custom_range = False
scene.eevee.fast_gi_thickness_near = 0.1
scene.eevee.fast_gi_thickness_far = 0.0
scene.eevee.ray_tracing_options.screen_trace_thickness = 0.1
bpy.context.view_layer.update()

# ---- added for rendering (the .blend has no active camera): camera
cam_auto = bpy.data.cameras.new('AutoCamera')
cam_auto.lens = 50.0
cam_auto.sensor_width = 36.0
cam_auto.clip_end = 1000.0
ob_auto_camera = bpy.data.objects.new('AutoCamera', cam_auto)
scene.collection.objects.link(ob_auto_camera)
ob_auto_camera.location = (1.14733, -1.37792, 1.31483)
ob_auto_camera.rotation_euler = (1.09748, -7.21219e-08, 0.694738)
scene.camera = ob_auto_camera
bpy.context.view_layer.update()
